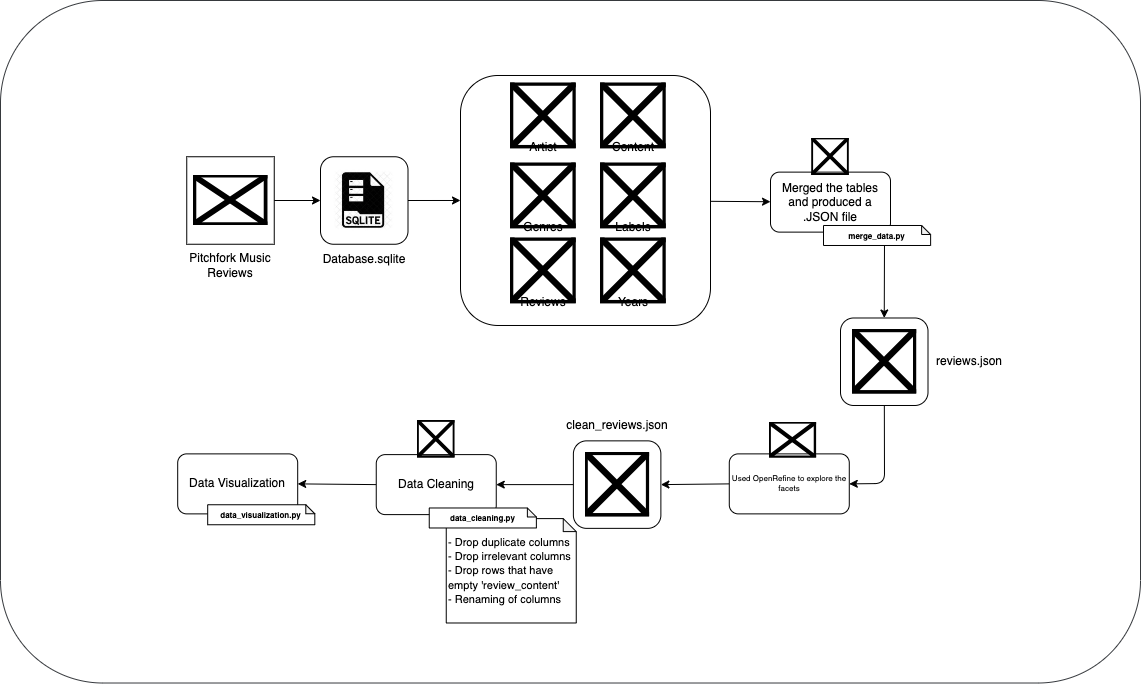

The diagram above was exported from draw.io. Its source (the exported page's mxGraphModel, read from the mxfile embedded in the PNG):
<mxGraphModel dx="2056" dy="512" grid="1" gridSize="10" guides="1" tooltips="1" connect="1" arrows="1" fold="1" page="1" pageScale="1" pageWidth="827" pageHeight="1169" math="0" shadow="0">
  <root>
    <mxCell id="0" />
    <mxCell id="1" parent="0" />
    <mxCell id="50" value="" style="rounded=1;whiteSpace=wrap;html=1;fillColor=#FFFFFF;strokeColor=#36393d;" parent="1" vertex="1">
      <mxGeometry x="-9.999999999999996" y="290" width="1140" height="682.51" as="geometry" />
    </mxCell>
    <mxCell id="32" style="edgeStyle=none;html=1;exitX=1;exitY=0.5;exitDx=0;exitDy=0;entryX=0;entryY=0.5;entryDx=0;entryDy=0;strokeColor=#000000;" parent="1" source="3" target="4" edge="1">
      <mxGeometry relative="1" as="geometry" />
    </mxCell>
    <mxCell id="3" value="" style="whiteSpace=wrap;html=1;aspect=fixed;rounded=1;fillColor=none;strokeColor=#000000;" parent="1" vertex="1">
      <mxGeometry x="310" y="446.25" width="87.5" height="87.5" as="geometry" />
    </mxCell>
    <mxCell id="33" style="edgeStyle=none;html=1;strokeColor=#000000;" parent="1" source="4" target="26" edge="1">
      <mxGeometry relative="1" as="geometry" />
    </mxCell>
    <mxCell id="4" value="" style="whiteSpace=wrap;html=1;aspect=fixed;fillColor=none;rounded=1;labelBackgroundColor=#000000;labelBorderColor=#000000;strokeColor=#000000;" parent="1" vertex="1">
      <mxGeometry x="450" y="364.99" width="250" height="250" as="geometry" />
    </mxCell>
    <mxCell id="31" style="edgeStyle=none;html=1;entryX=0;entryY=0.5;entryDx=0;entryDy=0;strokeColor=#000000;" parent="1" source="5" target="3" edge="1">
      <mxGeometry relative="1" as="geometry" />
    </mxCell>
    <mxCell id="5" value="" style="whiteSpace=wrap;html=1;aspect=fixed;rounded=0;fillColor=none;strokeColor=#000000;" parent="1" vertex="1">
      <mxGeometry x="176.25" y="446.25" width="87.5" height="87.5" as="geometry" />
    </mxCell>
    <mxCell id="7" value="Pitchfork Music Reviews" style="text;html=1;align=center;verticalAlign=middle;whiteSpace=wrap;rounded=0;fontColor=#000000;" parent="1" vertex="1">
      <mxGeometry x="160" y="540" width="120" height="30" as="geometry" />
    </mxCell>
    <mxCell id="6" value="" style="shape=image;verticalLabelPosition=bottom;labelBackgroundColor=default;verticalAlign=top;aspect=fixed;imageAspect=0;image=http://www.endtoend.ai/assets/blog/tutorial/kaggle-dataset-ubuntu/kaggle.png;" parent="1" vertex="1">
      <mxGeometry x="182.54" y="465" width="74.93" height="50" as="geometry" />
    </mxCell>
    <mxCell id="8" value="" style="shape=image;verticalLabelPosition=bottom;labelBackgroundColor=default;verticalAlign=top;aspect=fixed;imageAspect=0;image=data:image/jpeg,(base64 omitted: 8476 chars);" parent="1" vertex="1">
      <mxGeometry x="322.5" y="459.37" width="61.25" height="61.25" as="geometry" />
    </mxCell>
    <mxCell id="9" value="&lt;font color=&quot;#000000&quot;&gt;Database.sqlite&lt;/font&gt;" style="text;html=1;strokeColor=none;fillColor=none;align=center;verticalAlign=middle;whiteSpace=wrap;rounded=0;fontColor=#FFFFFF;" parent="1" vertex="1">
      <mxGeometry x="323.75" y="533.74" width="60" height="30" as="geometry" />
    </mxCell>
    <mxCell id="11" value="&lt;font style=&quot;font-size: 11px&quot;&gt;- Drop duplicate columns&lt;br&gt;- Drop irrelevant columns&lt;br&gt;- Drop rows that have empty 'review_content'&lt;br&gt;- Renaming of columns&lt;/font&gt;" style="shape=note;whiteSpace=wrap;html=1;backgroundOutline=1;darkOpacity=0.05;align=left;size=13;" parent="1" vertex="1">
      <mxGeometry x="435.75" y="808.1" width="130" height="104.39" as="geometry" />
    </mxCell>
    <mxCell id="14" value="" style="shape=image;verticalLabelPosition=bottom;labelBackgroundColor=default;verticalAlign=top;aspect=fixed;imageAspect=0;image=https://cdn3.iconfinder.com/data/icons/miscellaneous-1-glyph/64/datatable_table_excel_sheet_database_sql-512.png;" parent="1" vertex="1">
      <mxGeometry x="500" y="372.49" width="65.75" height="65.75" as="geometry" />
    </mxCell>
    <mxCell id="15" value="&lt;font color=&quot;#000000&quot;&gt;Artist&lt;/font&gt;" style="text;html=1;strokeColor=none;fillColor=none;align=center;verticalAlign=middle;whiteSpace=wrap;rounded=0;" parent="1" vertex="1">
      <mxGeometry x="502.88" y="422.49" width="60" height="30" as="geometry" />
    </mxCell>
    <mxCell id="16" value="" style="shape=image;verticalLabelPosition=bottom;labelBackgroundColor=default;verticalAlign=top;aspect=fixed;imageAspect=0;image=https://cdn3.iconfinder.com/data/icons/miscellaneous-1-glyph/64/datatable_table_excel_sheet_database_sql-512.png;labelBorderColor=#FFFFFF;imageBackground=none;" parent="1" vertex="1">
      <mxGeometry x="500" y="452.49" width="65.75" height="65.75" as="geometry" />
    </mxCell>
    <mxCell id="17" value="&lt;font color=&quot;#000000&quot;&gt;Genres&lt;/font&gt;" style="text;html=1;strokeColor=none;fillColor=none;align=center;verticalAlign=middle;whiteSpace=wrap;rounded=0;" parent="1" vertex="1">
      <mxGeometry x="502.88" y="502.49" width="60" height="30" as="geometry" />
    </mxCell>
    <mxCell id="18" value="" style="shape=image;verticalLabelPosition=bottom;labelBackgroundColor=default;verticalAlign=top;aspect=fixed;imageAspect=0;image=https://cdn3.iconfinder.com/data/icons/miscellaneous-1-glyph/64/datatable_table_excel_sheet_database_sql-512.png;" parent="1" vertex="1">
      <mxGeometry x="500" y="527.49" width="65.75" height="65.75" as="geometry" />
    </mxCell>
    <mxCell id="19" value="&lt;font color=&quot;#000000&quot;&gt;Reviews&lt;/font&gt;" style="text;html=1;strokeColor=none;fillColor=none;align=center;verticalAlign=middle;whiteSpace=wrap;rounded=0;" parent="1" vertex="1">
      <mxGeometry x="502.88" y="577.49" width="60" height="30" as="geometry" />
    </mxCell>
    <mxCell id="20" value="" style="shape=image;verticalLabelPosition=bottom;labelBackgroundColor=default;verticalAlign=top;aspect=fixed;imageAspect=0;image=https://cdn3.iconfinder.com/data/icons/miscellaneous-1-glyph/64/datatable_table_excel_sheet_database_sql-512.png;" parent="1" vertex="1">
      <mxGeometry x="590" y="372.49" width="65.75" height="65.75" as="geometry" />
    </mxCell>
    <mxCell id="21" value="&lt;font color=&quot;#000000&quot;&gt;Content&lt;/font&gt;" style="text;html=1;strokeColor=none;fillColor=none;align=center;verticalAlign=middle;whiteSpace=wrap;rounded=0;" parent="1" vertex="1">
      <mxGeometry x="592.88" y="422.49" width="60" height="30" as="geometry" />
    </mxCell>
    <mxCell id="22" value="" style="shape=image;verticalLabelPosition=bottom;labelBackgroundColor=#FFFFFF;verticalAlign=top;aspect=fixed;imageAspect=0;image=https://cdn3.iconfinder.com/data/icons/miscellaneous-1-glyph/64/datatable_table_excel_sheet_database_sql-512.png;fontColor=#000000;" parent="1" vertex="1">
      <mxGeometry x="590" y="452.49" width="65.75" height="65.75" as="geometry" />
    </mxCell>
    <mxCell id="23" value="&lt;font color=&quot;#000000&quot;&gt;Labels&lt;/font&gt;" style="text;html=1;strokeColor=none;fillColor=none;align=center;verticalAlign=middle;whiteSpace=wrap;rounded=0;" parent="1" vertex="1">
      <mxGeometry x="592.88" y="502.49" width="60" height="30" as="geometry" />
    </mxCell>
    <mxCell id="24" value="" style="shape=image;verticalLabelPosition=bottom;labelBackgroundColor=default;verticalAlign=top;aspect=fixed;imageAspect=0;image=https://cdn3.iconfinder.com/data/icons/miscellaneous-1-glyph/64/datatable_table_excel_sheet_database_sql-512.png;" parent="1" vertex="1">
      <mxGeometry x="590" y="527.49" width="65.75" height="65.75" as="geometry" />
    </mxCell>
    <mxCell id="25" value="&lt;font color=&quot;#000000&quot;&gt;Years&lt;/font&gt;" style="text;html=1;strokeColor=none;fillColor=none;align=center;verticalAlign=middle;whiteSpace=wrap;rounded=0;" parent="1" vertex="1">
      <mxGeometry x="592.88" y="577.49" width="60" height="30" as="geometry" />
    </mxCell>
    <mxCell id="57" style="edgeStyle=none;html=1;fontSize=11;fontColor=#000000;strokeColor=#000000;entryX=0.5;entryY=0;entryDx=0;entryDy=0;" parent="1" target="53" edge="1">
      <mxGeometry relative="1" as="geometry">
        <mxPoint x="874" y="530" as="sourcePoint" />
        <mxPoint x="790" y="600" as="targetPoint" />
      </mxGeometry>
    </mxCell>
    <mxCell id="26" value="Merged the tables and produced a .JSON file" style="rounded=1;whiteSpace=wrap;html=1;" parent="1" vertex="1">
      <mxGeometry x="760" y="461.62" width="120" height="60" as="geometry" />
    </mxCell>
    <mxCell id="27" value="&lt;font style=&quot;font-size: 8px&quot;&gt;&lt;b&gt;merge_data.py&lt;/b&gt;&lt;/font&gt;" style="shape=note;whiteSpace=wrap;html=1;backgroundOutline=1;darkOpacity=0.05;size=9;" parent="1" vertex="1">
      <mxGeometry x="813" y="514.99" width="107.12" height="20" as="geometry" />
    </mxCell>
    <mxCell id="28" value="" style="shape=image;verticalLabelPosition=bottom;labelBackgroundColor=default;verticalAlign=top;aspect=fixed;imageAspect=0;image=https://icon-library.com/images/json-icon-png/json-icon-png-5.jpg;" parent="1" vertex="1">
      <mxGeometry x="841.72" y="618.99" width="64.5" height="64.5" as="geometry" />
    </mxCell>
    <mxCell id="29" value="reviews.json" style="text;html=1;strokeColor=none;fillColor=none;align=center;verticalAlign=middle;whiteSpace=wrap;rounded=0;fontColor=#000000;" parent="1" vertex="1">
      <mxGeometry x="928.72" y="636.24" width="60" height="30" as="geometry" />
    </mxCell>
    <mxCell id="66" style="edgeStyle=none;html=1;exitX=0;exitY=0.5;exitDx=0;exitDy=0;entryX=1;entryY=0.5;entryDx=0;entryDy=0;strokeColor=#000000;" edge="1" parent="1" source="30" target="65">
      <mxGeometry relative="1" as="geometry" />
    </mxCell>
    <mxCell id="30" value="Used OpenRefine to explore the facets" style="rounded=1;whiteSpace=wrap;html=1;fontSize=8;" parent="1" vertex="1">
      <mxGeometry x="718.78" y="743.38" width="120" height="60" as="geometry" />
    </mxCell>
    <mxCell id="38" value="Data Visualization" style="rounded=1;whiteSpace=wrap;html=1;" parent="1" vertex="1">
      <mxGeometry x="167.19" y="743.38" width="120" height="60" as="geometry" />
    </mxCell>
    <mxCell id="39" value="" style="shape=image;verticalLabelPosition=bottom;labelBackgroundColor=default;verticalAlign=top;aspect=fixed;imageAspect=0;image=https://storage.needpix.com/rsynced_images/language-2024210_1280.png;" parent="1" vertex="1">
      <mxGeometry x="801.22" y="427.51" width="37.56" height="37.49" as="geometry" />
    </mxCell>
    <mxCell id="42" value="" style="shape=image;verticalLabelPosition=bottom;labelBackgroundColor=#ffffff;verticalAlign=top;aspect=fixed;imageAspect=0;image=https://upload.wikimedia.org/wikipedia/commons/thumb/9/9b/OpenRefine_favicon_%282018-present%29.svg/1200px-OpenRefine_favicon_%282018-present%29.svg.png;" parent="1" vertex="1">
      <mxGeometry x="758.51" y="711.88" width="47.6" height="35.61" as="geometry" />
    </mxCell>
    <mxCell id="62" style="edgeStyle=none;html=1;exitX=0;exitY=0.5;exitDx=0;exitDy=0;entryX=1;entryY=0.5;entryDx=0;entryDy=0;fontSize=11;fontColor=#000000;strokeColor=#000000;" parent="1" source="43" target="38" edge="1">
      <mxGeometry relative="1" as="geometry" />
    </mxCell>
    <mxCell id="43" value="Data Cleaning" style="rounded=1;whiteSpace=wrap;html=1;" parent="1" vertex="1">
      <mxGeometry x="365.75" y="744.11" width="120" height="60" as="geometry" />
    </mxCell>
    <mxCell id="44" value="&lt;font style=&quot;font-size: 8px&quot;&gt;&lt;b&gt;data_cleaning.py&lt;/b&gt;&lt;/font&gt;" style="shape=note;whiteSpace=wrap;html=1;backgroundOutline=1;darkOpacity=0.05;size=9;" parent="1" vertex="1">
      <mxGeometry x="418.75" y="797.48" width="107.12" height="20" as="geometry" />
    </mxCell>
    <mxCell id="45" value="" style="shape=image;verticalLabelPosition=bottom;labelBackgroundColor=default;verticalAlign=top;aspect=fixed;imageAspect=0;image=https://storage.needpix.com/rsynced_images/language-2024210_1280.png;" parent="1" vertex="1">
      <mxGeometry x="406.97" y="710" width="37.56" height="37.49" as="geometry" />
    </mxCell>
    <mxCell id="48" value="&lt;font style=&quot;font-size: 8px&quot;&gt;&lt;b&gt;data_visualization.py&lt;/b&gt;&lt;/font&gt;" style="shape=note;whiteSpace=wrap;html=1;backgroundOutline=1;darkOpacity=0.05;size=9;" parent="1" vertex="1">
      <mxGeometry x="197.19" y="794.25" width="107.12" height="20" as="geometry" />
    </mxCell>
    <mxCell id="60" style="edgeStyle=none;html=1;entryX=1;entryY=0.5;entryDx=0;entryDy=0;fontSize=11;fontColor=#000000;strokeColor=#000000;" parent="1" source="53" target="30" edge="1">
      <mxGeometry relative="1" as="geometry">
        <Array as="points">
          <mxPoint x="874" y="773" />
        </Array>
      </mxGeometry>
    </mxCell>
    <mxCell id="53" value="" style="whiteSpace=wrap;html=1;aspect=fixed;rounded=1;fillColor=none;strokeColor=#000000;" parent="1" vertex="1">
      <mxGeometry x="830" y="607.49" width="87.5" height="87.5" as="geometry" />
    </mxCell>
    <mxCell id="63" value="" style="shape=image;verticalLabelPosition=bottom;labelBackgroundColor=default;verticalAlign=top;aspect=fixed;imageAspect=0;image=https://icon-library.com/images/json-icon-png/json-icon-png-5.jpg;" vertex="1" parent="1">
      <mxGeometry x="574.5999999999999" y="741.86" width="64.5" height="64.5" as="geometry" />
    </mxCell>
    <mxCell id="64" value="clean_reviews.json" style="text;html=1;strokeColor=none;fillColor=none;align=center;verticalAlign=middle;whiteSpace=wrap;rounded=0;fontColor=#000000;" vertex="1" parent="1">
      <mxGeometry x="576.6299999999999" y="700.36" width="60" height="30" as="geometry" />
    </mxCell>
    <mxCell id="67" style="edgeStyle=none;html=1;exitX=0;exitY=0.5;exitDx=0;exitDy=0;entryX=1;entryY=0.5;entryDx=0;entryDy=0;strokeColor=#000000;" edge="1" parent="1" source="65" target="43">
      <mxGeometry relative="1" as="geometry" />
    </mxCell>
    <mxCell id="65" value="" style="whiteSpace=wrap;html=1;aspect=fixed;rounded=1;fillColor=none;strokeColor=#000000;" vertex="1" parent="1">
      <mxGeometry x="562.8799999999999" y="730.36" width="87.5" height="87.5" as="geometry" />
    </mxCell>
  </root>
</mxGraphModel>